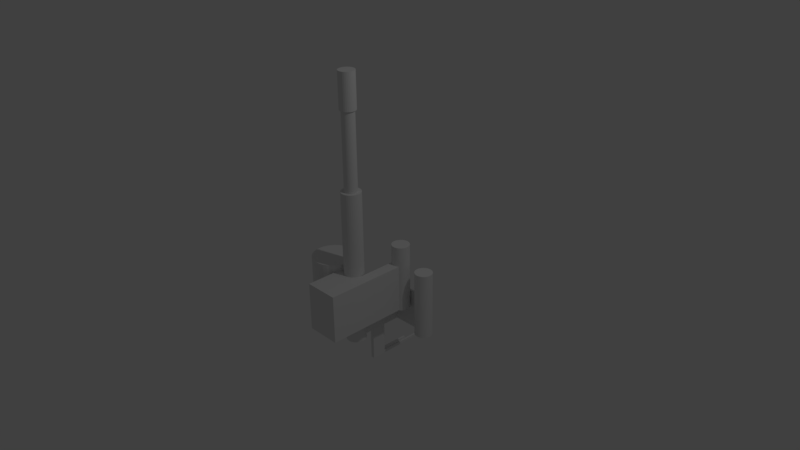 # Source: STurretHead.blend  (saved by Blender 2.77.0; exported with 4.5.12 LTS)
import bpy
from mathutils import Matrix  # noqa: F401  (used for matrix-valued properties, if any)

bpy.ops.wm.read_factory_settings(use_empty=True)
scene = bpy.context.scene
scene.name = 'Scene'

# ---- collections
col_collection_1 = bpy.data.collections.new('Collection 1'); scene.collection.children.link(col_collection_1)

# ---- world
world_world = bpy.data.worlds.new('World'); scene.world = world_world
world_world.color = (0.05088, 0.05088, 0.05088)
world_world.use_sun_shadow = False
world_world.sun_shadow_jitter_overblur = 0.0
world_world.cycles.sampling_method = 'MANUAL'

# ---- cameras
cam_camera = bpy.data.cameras.new('Camera')
cam_camera.clip_end = 100.0
cam_camera.lens = 35.0
cam_camera.sensor_width = 32.0
cam_camera.sensor_height = 18.0
cam_camera.ortho_scale = 7.314
cam_camera.dof.focus_distance = 0.0
cam_camera.dof.aperture_fstop = 128.0

# ---- lights
light_lamp = bpy.data.lights.new('Lamp', 'POINT')
light_lamp.transmission_factor = 0.0
light_lamp.cutoff_distance = 30.0
light_lamp.energy = 100.0
light_lamp.shadow_buffer_clip_start = 1.001
light_lamp.shadow_soft_size = 0.1
light_lamp.shadow_maximum_resolution = 0.006
light_lamp.use_absolute_resolution = True

# ---- meshes
me_cube_001 = bpy.data.meshes.new('Cube.001')
me_cube_001.from_pydata([(0.4821, -2.009, -2.015), (0.4821, -0.636, -2.015), (0.4821, -2.009, -0.4727), (0.4821, -0.636, -0.4727), (-0.6157, -2.009, -2.015), (-0.6157, -2.009, -0.4727), (-0.2052, -0.931, 2.2), (-0.2052, -0.931, -2.779), (-1.17, -1.281, -1.579), (-1.17, -1.281, -0.2505), (-1.04, -1.269, -1.579), (-1.04, -1.269, -0.2505), (-0.9154, -1.231, -1.579), (-0.9154, -1.231, -0.2505), (-0.8006, -1.169, -1.579), (-0.8006, -1.169, -0.2505), (-0.6999, -1.087, -1.579), (-0.6999, -1.087, -0.2505), (-0.6173, -0.9862, -1.579), (-0.6173, -0.9862, -0.2505), (-0.5559, -0.8714, -1.579), (-0.5559, -0.8714, -0.2505), (-0.5181, -0.7468, -1.579), (-0.5181, -0.7468, -0.2505), (-0.5054, -0.6172, -1.579), (-0.5054, -0.6172, -0.2505), (-0.5559, -0.3631, -1.579), (-0.5559, -0.3631, -0.2505), (-0.6173, -0.2482, -1.579), (-0.6173, -0.2482, -0.2505), (-0.6999, -0.1476, -1.579), (-0.6999, -0.1476, -0.2505), (-0.8006, -0.06499, -1.579), (-0.8006, -0.06499, -0.2505), (-0.9154, -0.003613, -1.579), (-0.9154, -0.003613, -0.2505), (-1.04, 0.03418, -1.579), (-1.04, 0.03418, -0.2505), (-1.17, 0.04694, -1.579), (-1.17, 0.04694, -0.2505), (-1.299, 0.03418, -1.579), (-1.299, 0.03418, -0.2505), (-1.424, -0.003613, -1.579), (-1.424, -0.003613, -0.2505), (-1.539, -0.06499, -1.579), (-1.539, -0.06499, -0.2505), (-1.639, -0.1476, -1.579), (-1.639, -0.1476, -0.2505), (-1.722, -0.2482, -1.579), (-1.722, -0.2482, -0.2505), (-1.783, -0.3631, -1.579), (-1.783, -0.3631, -0.2505), (-1.821, -0.4876, -1.579), (-1.821, -0.4876, -0.2505), (-1.834, -0.6172, -1.579), (-1.834, -0.6172, -0.2505), (-1.821, -0.7468, -1.579), (-1.821, -0.7468, -0.2505), (-1.783, -0.8714, -1.579), (-1.783, -0.8714, -0.2505), (-1.722, -0.9862, -1.579), (-1.722, -0.9862, -0.2505), (-1.639, -1.087, -1.579), (-1.639, -1.087, -0.2505), (-1.539, -1.169, -1.579), (-1.539, -1.169, -0.2505), (-1.424, -1.231, -1.579), (-1.424, -1.231, -0.2505), (-1.299, -1.269, -1.579), (-1.299, -1.269, -0.2505), (-0.144, -0.9249, -2.779), (-0.144, -0.9249, 2.2), (-0.08511, -0.9071, -2.779), (-0.08511, -0.9071, 2.2), (-0.03087, -0.8781, -2.779), (-0.03087, -0.8781, 2.2), (0.01668, -0.8391, -2.779), (0.01668, -0.8391, 2.2), (0.0557, -0.7915, -2.779), (0.0557, -0.7915, 2.2), (0.08469, -0.7373, -2.779), (0.08469, -0.7373, 2.2), (0.1025, -0.6784, -2.779), (0.1025, -0.6784, 2.2), (0.1086, -0.6172, -2.779), (0.1086, -0.6172, 2.2), (0.1025, -0.556, -2.779), (0.1025, -0.556, 2.2), (0.08469, -0.4971, -2.779), (0.08469, -0.4971, 2.2), (0.0557, -0.4429, -2.779), (0.0557, -0.4429, 2.2), (0.01668, -0.3954, -2.779), (0.01668, -0.3954, 2.2), (-0.03087, -0.3563, -2.779), (-0.03087, -0.3563, 2.2), (-0.08511, -0.3273, -2.779), (-0.08511, -0.3273, 2.2), (-0.2052, -0.3035, 2.2), (-0.2664, -0.3095, -2.779), (-0.2664, -0.3095, 2.2), (-0.3252, -0.3273, -2.779), (-0.3252, -0.3273, 2.2), (-0.3795, -0.3563, -2.779), (-0.3795, -0.3563, 2.2), (-0.427, -0.3954, -2.779), (-0.427, -0.3954, 2.2), (-0.4661, -0.4429, -2.779), (-0.4661, -0.4429, 2.2), (-0.4951, -0.4971, -2.779), (-0.4951, -0.4971, 2.2), (-0.5129, -0.556, -2.779), (-0.5129, -0.556, 2.2), (-0.5189, -0.6172, -2.779), (-0.5189, -0.6172, 2.2), (-0.5129, -0.6784, -2.779), (-0.5129, -0.6784, 2.2), (-0.4951, -0.7373, -2.779), (-0.4951, -0.7373, 2.2), (-0.4661, -0.7915, -2.779), (-0.4661, -0.7915, 2.2), (-0.427, -0.8391, -2.779), (-0.427, -0.8391, 2.2), (-0.3795, -0.8781, -2.779), (-0.3795, -0.8781, 2.2), (-0.3252, -0.9071, -2.779), (-0.3252, -0.9071, 2.2), (-0.2664, -0.9249, -2.779), (-0.2664, -0.9249, 2.2), (-0.375, -0.5037, 2.2), (-0.3496, -0.4728, 2.2), (-0.01643, -0.539, 2.2), (-0.004808, -0.5774, 2.2), (-0.3187, -0.4473, 2.2), (-0.0008822, -0.6172, 2.2), (-0.2834, -0.4285, 2.2), (-0.004808, -0.6571, 2.2), (-0.245, -0.4168, 2.2), (-0.01643, -0.6954, 2.2), (-0.2052, -0.4129, 2.2), (-0.03531, -0.7307, 2.2), (-0.1653, -0.4168, 2.2), (-0.06072, -0.7617, 2.2), (-0.127, -0.4285, 2.2), (-0.09168, -0.7871, 2.2), (-0.09168, -0.4473, 2.2), (-0.127, -0.806, 2.2), (-0.06072, -0.4728, 2.2), (-0.1653, -0.8176, 2.2), (-0.03531, -0.5037, 2.2), (-0.2052, -0.8215, 2.2), (-0.3939, -0.539, 2.2), (-0.4056, -0.5774, 2.2), (-0.4095, -0.6172, 2.2), (-0.4056, -0.6571, 2.2), (-0.3939, -0.6954, 2.2), (-0.375, -0.7307, 2.2), (-0.3496, -0.7617, 2.2), (-0.3187, -0.7871, 2.2), (-0.2834, -0.806, 2.2), (-0.245, -0.8176, 2.2), (-0.375, -0.5037, 4.661), (-0.3496, -0.4728, 4.661), (-0.01643, -0.539, 4.661), (-0.004808, -0.5774, 4.661), (-0.3187, -0.4473, 4.661), (-0.0008822, -0.6172, 4.661), (-0.2834, -0.4285, 4.661), (-0.004808, -0.6571, 4.661), (-0.245, -0.4168, 4.661), (-0.01643, -0.6954, 4.661), (-0.2052, -0.4129, 4.661), (-0.03531, -0.7307, 4.661), (-0.1653, -0.4168, 4.661), (-0.06072, -0.7617, 4.661), (-0.127, -0.4285, 4.661), (-0.09168, -0.7871, 4.661), (-0.09168, -0.4473, 4.661), (-0.127, -0.806, 4.661), (-0.06072, -0.4728, 4.661), (-0.1653, -0.8176, 4.661), (-0.03531, -0.5037, 4.661), (-0.2052, -0.8215, 4.661), (-0.3939, -0.539, 4.661), (-0.4056, -0.5774, 4.661), (-0.4095, -0.6172, 4.661), (-0.4056, -0.6571, 4.661), (-0.3939, -0.6954, 4.661), (-0.375, -0.7307, 4.661), (-0.3496, -0.7617, 4.661), (-0.3187, -0.7871, 4.661), (-0.2834, -0.806, 4.661), (-0.245, -0.8176, 4.661), (-0.4153, -0.4768, 4.661), (-0.3839, -0.4385, 4.661), (0.02829, -0.5205, 4.661), (0.04267, -0.5679, 4.661), (-0.3456, -0.4071, 4.661), (0.04753, -0.6172, 4.661), (-0.3019, -0.3837, 4.661), (0.04267, -0.6665, 4.661), (-0.2545, -0.3694, 4.661), (0.02829, -0.7139, 4.661), (-0.2052, -0.3645, 4.661), (0.004939, -0.7576, 4.661), (-0.1559, -0.3694, 4.661), (-0.02649, -0.7959, 4.661), (-0.1085, -0.3837, 4.661), (-0.06478, -0.8273, 4.661), (-0.06478, -0.4071, 4.661), (-0.1085, -0.8507, 4.661), (-0.02649, -0.4385, 4.661), (-0.1559, -0.8651, 4.661), (0.004939, -0.4768, 4.661), (-0.2052, -0.8699, 4.661), (-0.4387, -0.5205, 4.661), (-0.453, -0.5679, 4.661), (-0.4579, -0.6172, 4.661), (-0.453, -0.6665, 4.661), (-0.4387, -0.7139, 4.661), (-0.4153, -0.7576, 4.661), (-0.3839, -0.7959, 4.661), (-0.3456, -0.8273, 4.661), (-0.3019, -0.8507, 4.661), (-0.2545, -0.8651, 4.661), (-0.4153, -0.4768, 5.789), (-0.3839, -0.4385, 5.789), (0.02829, -0.5205, 5.789), (0.04267, -0.5679, 5.789), (-0.3456, -0.4071, 5.789), (0.04753, -0.6172, 5.789), (-0.3019, -0.3837, 5.789), (0.04267, -0.6665, 5.789), (-0.2545, -0.3694, 5.789), (0.02829, -0.7139, 5.789), (-0.2052, -0.3645, 5.789), (0.004939, -0.7576, 5.789), (-0.1559, -0.3694, 5.789), (-0.02649, -0.7959, 5.789), (-0.1085, -0.3837, 5.789), (-0.06478, -0.8273, 5.789), (-0.06478, -0.4071, 5.789), (-0.1085, -0.8507, 5.789), (-0.02649, -0.4385, 5.789), (-0.1559, -0.8651, 5.789), (0.004939, -0.4768, 5.789), (-0.2052, -0.8699, 5.789), (-0.4387, -0.5205, 5.789), (-0.453, -0.5679, 5.789), (-0.4579, -0.6172, 5.789), (-0.453, -0.6665, 5.789), (-0.4387, -0.7139, 5.789), (-0.4153, -0.7576, 5.789), (-0.3839, -0.7959, 5.789), (-0.3456, -0.8273, 5.789), (-0.3019, -0.8507, 5.789), (-0.2545, -0.8651, 5.789), (1.089, 0.7483, -2.787), (1.089, 0.7483, -0.6039), (1.145, 0.7538, -0.6039), (1.198, 0.77, -0.6039), (1.247, 0.7962, -2.787), (1.29, 0.8316, -0.6039), (1.326, 0.8747, -2.787), (1.326, 0.8747, -0.6039), (1.352, 0.9238, -2.787), (1.352, 0.9238, -0.6039), (1.368, 0.9771, -2.787), (1.368, 0.9771, -0.6039), (1.374, 1.033, -0.6039), (1.352, 1.141, -2.787), (1.352, 1.141, -0.6039), (1.29, 1.234, -2.787), (1.247, 1.269, -2.787), (1.247, 1.269, -0.6039), (1.198, 1.295, -2.787), (1.145, 1.311, -0.6039), (1.089, 1.317, -2.787), (1.089, 1.317, -0.6039), (0.9806, 1.295, -2.787), (0.9806, 1.295, -0.6039), (0.9315, 1.269, -2.787), (0.9315, 1.269, -0.6039), (0.8884, 1.234, -0.6039), (0.8531, 1.19, -2.787), (0.8268, 1.141, -2.787), (0.8106, 1.088, -2.787), (0.8106, 1.088, -0.6039), (0.8052, 1.033, -2.787), (0.8268, 0.9238, -2.787), (0.8268, 0.9238, -0.6039), (0.8531, 0.8747, -2.787), (0.8884, 0.8316, -0.6039), (1.034, 0.7538, -2.787), (-0.2052, -0.3035, -2.779), (-0.144, -0.3095, 2.2), (-0.144, -0.3095, -2.779), (-0.4661, -0.4429, -0.2895), (0.08469, -0.4971, -0.2895), (-0.427, -0.3954, -0.2895), (0.1025, -0.556, -0.2895), (-0.3795, -0.3563, -0.2895), (0.1086, -0.6172, -0.2895), (-0.3252, -0.3273, -0.2895), (0.1025, -0.6784, -0.2895), (-0.2664, -0.3095, -0.2895), (0.08469, -0.7373, -0.2895), (0.0557, -0.7915, -0.2895), (0.01668, -0.8391, -0.2895), (-0.08511, -0.3273, -0.2895), (-0.03087, -0.8781, -0.2895), (-0.03087, -0.3563, -0.2895), (-0.08511, -0.9071, -0.2895), (0.01668, -0.3954, -0.2895), (-0.144, -0.9249, -0.2895), (-0.2052, -0.931, -0.2895), (0.0557, -0.4429, -0.2895), (-0.4951, -0.4971, -0.2895), (-0.5129, -0.556, -0.2895), (-0.5189, -0.6172, -0.2895), (-0.5129, -0.6784, -0.2895), (-0.4951, -0.7373, -0.2895), (-0.4661, -0.7915, -0.2895), (-0.427, -0.8391, -0.2895), (-0.3795, -0.8781, -0.2895), (-0.3252, -0.9071, -0.2895), (-0.2664, -0.9249, -0.2895), (-0.2052, -0.3035, -0.2895), (-0.144, -0.3095, -0.2895), (-0.4661, -0.4429, -1.534), (0.08469, -0.4971, -1.534), (-0.427, -0.3954, -1.534), (0.1025, -0.556, -1.534), (-0.3795, -0.3563, -1.534), (0.1086, -0.6172, -1.534), (-0.3252, -0.3273, -1.534), (0.1025, -0.6784, -1.534), (-0.2664, -0.3095, -1.471), (0.08469, -0.7373, -1.534), (-0.2052, -0.3035, -1.471), (0.0557, -0.7915, -1.534), (-0.144, -0.3095, -1.534), (0.01668, -0.8391, -1.534), (-0.08511, -0.3273, -1.534), (-0.03087, -0.8781, -1.534), (-0.03087, -0.3563, -1.534), (-0.08511, -0.9071, -1.534), (0.01668, -0.3954, -1.534), (-0.144, -0.9249, -1.534), (0.0557, -0.4429, -1.534), (-0.4951, -0.4971, -1.534), (-0.5129, -0.556, -1.534), (-0.5189, -0.6172, -1.534), (-0.5129, -0.6784, -1.534), (-0.4951, -0.7373, -1.534), (-0.4661, -0.7915, -1.534), (-0.427, -0.8391, -1.534), (-0.3795, -0.8781, -1.534), (-0.3252, -0.9071, -1.534), (-0.2664, -0.9249, -1.534), (-0.144, -0.3095, -1.471), (-0.2052, -0.931, -1.534), (-0.2664, 1.088, -1.471), (-0.2664, 1.088, -2.779), (-0.2052, 1.094, -2.779), (-0.2052, 1.094, -1.471), (-0.144, 1.088, -2.779), (-0.144, 1.088, -1.471), (1.145, 0.7538, -1.47), (1.247, 0.7962, -1.47), (1.29, 0.8316, -1.47), (1.352, 0.9238, -1.47), (1.368, 0.9771, -1.47), (1.374, 1.033, -1.47), (1.368, 1.088, -1.47), (1.352, 1.141, -1.47), (1.29, 1.234, -1.47), (1.247, 1.269, -1.47), (1.145, 1.311, -1.47), (1.089, 1.317, -1.47), (1.034, 1.311, -1.47), (0.9315, 1.269, -1.47), (0.8884, 1.234, -1.47), (0.8531, 1.19, -1.47), (0.8268, 1.141, -1.47), (0.8052, 1.033, -1.47), (0.8268, 0.9238, -1.47), (0.8531, 0.8747, -1.47), (0.8884, 0.8316, -1.47), (0.9315, 0.7962, -1.47), (0.9806, 0.77, -1.47), (1.034, 0.7538, -1.47), (0.8106, 1.088, -2.749), (0.8052, 1.033, -2.749), (-0.2696, 1.11, -1.465), (-0.2696, 1.11, -2.785), (-0.275, 1.054, -2.785), (-0.275, 1.054, -1.465), (-0.5181, -0.4876, -1.579), (-0.5181, -0.4876, -0.2505), (-0.1158, -0.4433, -0.2505), (-0.1158, -0.4433, -1.579), (-0.1536, -0.3187, -1.579), (-0.1536, -0.3187, -0.2505), (0.1199, -2.009, -0.4727), (0.1199, -0.636, -2.015), (0.1199, -2.009, -2.015), (0.4821, 0.6024, -2.015), (0.4821, 0.6024, -0.4727), (0.1199, 0.6024, -2.015), (0.1199, 0.6024, -0.4727), (0.1199, -0.636, -0.4727), (-0.6157, -0.636, -0.4727), (1.145, 0.7538, -2.787), (1.198, 0.77, -2.787), (1.247, 0.7962, -0.6039), (1.29, 0.8316, -2.787), (1.374, 1.033, -2.787), (1.368, 1.088, -2.787), (1.368, 1.088, -0.6039), (1.326, 1.19, -2.787), (1.326, 1.19, -0.6039), (1.29, 1.234, -0.6039), (1.198, 1.295, -0.6039), (1.145, 1.311, -2.787), (1.034, 1.311, -2.787), (1.034, 1.311, -0.6039), (0.8884, 1.234, -2.787), (0.8531, 1.19, -0.6039), (0.8268, 1.141, -0.6039), (0.8052, 1.033, -0.6039), (0.8106, 0.9771, -2.787), (0.8106, 0.9771, -0.6039), (0.8531, 0.8747, -0.6039), (0.8884, 0.8316, -2.787), (0.9315, 0.7962, -2.787), (0.9315, 0.7962, -0.6039), (0.9806, 0.77, -2.787), (0.9806, 0.77, -0.6039), (1.034, 0.7538, -0.6039), (1.089, 0.7483, -1.47), (1.198, 0.77, -1.47), (1.326, 0.8747, -1.47), (1.326, 1.19, -1.47), (1.198, 1.295, -1.47), (0.9806, 1.295, -1.47), (0.8106, 1.088, -1.47), (0.8106, 0.9771, -1.47), (-0.6157, -0.636, -2.015), (0.3236, 0.524, 0.1602), (0.379, 0.5295, -2.023), (0.4323, 0.5457, -2.023), (0.4323, 0.5457, 0.1602), (0.4815, 0.5719, -2.023), (0.4815, 0.5719, 0.1602), (0.5245, 0.6073, -2.023), (0.5245, 0.6073, 0.1602), (0.5599, 0.6504, -2.023), (0.5599, 0.6504, 0.1602), (0.5861, 0.6995, -2.023), (0.6023, 0.7528, -2.023), (0.6023, 0.7528, 0.1602), (0.6023, 0.8637, -2.023), (0.6023, 0.8637, 0.1602), (0.5861, 0.917, 0.1602), (0.5599, 0.9661, 0.1602), (0.4815, 1.045, 0.1602), (0.4323, 1.071, 0.1602), (0.379, 1.087, 0.1602), (0.2681, 1.087, -2.023), (0.2681, 1.087, 0.1602), (0.2148, 1.071, -2.023), (0.1657, 1.045, 0.1602), (0.1226, 1.009, 0.1602), (0.08725, 0.9661, -2.023), (0.04481, 0.8637, -2.023), (0.04481, 0.8637, 0.1602), (0.03935, 0.8083, -2.023), (0.03935, 0.8083, 0.1602), (0.04481, 0.7528, -2.023), (0.06098, 0.6995, 0.1602), (0.08725, 0.6504, -2.023), (0.1226, 0.6073, -2.023), (0.1226, 0.6073, 0.1602), (0.1657, 0.5719, -2.023), (0.1657, 0.5719, 0.1602), (0.2148, 0.5457, -2.023), (0.2681, 0.5295, -2.023), (0.3236, 0.524, -0.7056), (0.379, 0.5295, -0.7056), (0.4323, 0.5457, -0.7056), (0.5599, 0.6504, -0.7056), (0.5861, 0.6995, -0.7056), (0.6078, 0.8083, -0.7056), (0.6023, 0.8637, -0.7056), (0.5861, 0.917, -0.7056), (0.4815, 1.045, -0.7056), (0.379, 1.087, -0.7056), (0.2148, 1.071, -0.7056), (0.1226, 1.009, -0.7056), (0.08725, 0.9661, -0.7056), (0.04481, 0.7528, -0.7056), (0.06098, 0.6995, -0.7056), (0.1657, 0.5719, -0.7056), (0.2148, 0.5457, -0.7056), (0.2681, 0.5295, -0.7056), (0.03935, 0.8083, -0.7056), (0.3236, 0.524, -2.023), (0.379, 0.5295, 0.1602), (0.5861, 0.6995, 0.1602), (0.6078, 0.8083, -2.023), (0.6078, 0.8083, 0.1602), (0.5861, 0.917, -2.023), (0.5599, 0.9661, -2.023), (0.5245, 1.009, -2.023), (0.5245, 1.009, 0.1602), (0.4815, 1.045, -2.023), (0.4323, 1.071, -2.023), (0.379, 1.087, -2.023), (0.3236, 1.092, -2.023), (0.3236, 1.092, 0.1602), (0.2148, 1.071, 0.1602), (0.1657, 1.045, -2.023), (0.1226, 1.009, -2.023), (0.08725, 0.9661, 0.1602), (0.06098, 0.917, -2.023), (0.06098, 0.917, 0.1602), (0.04481, 0.7528, 0.1602), (0.06098, 0.6995, -2.023), (0.08725, 0.6504, 0.1602), (0.2148, 0.5457, 0.1602), (0.2681, 0.5295, 0.1602), (0.4815, 0.5719, -0.7056), (0.5245, 0.6073, -0.7056), (0.6023, 0.7528, -0.7056), (0.5599, 0.9661, -0.7056), (0.5245, 1.009, -0.7056), (0.4323, 1.071, -0.7056), (0.3236, 1.092, -0.7056), (0.2681, 1.087, -0.7056), (0.1657, 1.045, -0.7056), (0.06098, 0.917, -0.7056), (0.04481, 0.8637, -0.7056), (0.08725, 0.6504, -0.7056), (0.1226, 0.6073, -0.7056), (0.04481, 0.8637, -1.985), (0.03935, 0.8083, -1.985), (-0.2052, 0.03034, -1.471), (-0.2052, 0.4961, -1.471), (-0.2052, 0.4961, -2.779), (-0.2052, 0.03034, -2.779), (-0.2664, 0.02431, -2.779), (-0.2664, 0.4901, -2.779), (-0.2664, 0.4901, -1.471), (-0.2664, 0.02431, -1.471), (-0.2052, 0.0288, -1.471), (-0.2052, 0.4945, -1.471), (-0.144, 0.4885, -1.471), (-0.144, 0.02277, -1.471), (-0.144, 0.02277, -2.779), (-0.144, 0.4885, -2.779), (-0.2052, 0.4945, -2.779), (-0.2052, 0.0288, -2.779), (-0.2052, 0.4961, -3.862), (-0.2052, 0.03034, -3.862), (-0.2664, 0.02431, -3.862), (-0.2664, 0.4901, -3.862), (-0.144, 0.02277, -3.862), (-0.144, 0.4885, -3.862), (-0.2052, 0.4945, -3.862), (-0.2052, 0.0288, -3.862), (-0.2052, 0.0288, -3.774), (-0.2052, 0.4945, -3.774), (-0.144, 0.02277, -3.774), (-0.144, 0.4885, -3.774), (-0.2052, 0.4961, -3.701), (-0.2052, 0.03034, -3.701), (-0.2664, 0.02431, -3.701), (-0.2664, 0.4901, -3.701), (-0.1374, 1.859, -3.862), (-0.1989, 1.858, -3.862), (-0.1989, 1.858, -3.774), (-0.1374, 1.859, -3.774), (-0.1874, 1.422, -3.862), (-0.2489, 1.424, -3.862), (-0.1874, 1.422, -3.701), (-0.2489, 1.424, -3.701)], [], [(1, 3, 2, 0), (411, 412, 5, 404), (412, 448, 4, 5), (405, 1, 0, 406), (406, 404, 5, 4), (3, 1, 407, 408), (128, 160, 159, 126), (71, 148, 150, 6), (8, 10, 11, 9), (116, 154, 153, 114), (324, 325, 126, 124), (10, 12, 13, 11), (85, 134, 136, 83), (323, 324, 124, 122), (12, 14, 15, 13), (83, 136, 138, 81), (322, 323, 122, 120), (14, 16, 17, 15), (81, 138, 140, 79), (321, 322, 120, 118), (16, 18, 19, 17), (79, 140, 142, 77), (320, 321, 118, 116), (18, 20, 21, 19), (106, 130, 133, 104), (319, 320, 116, 114), (20, 22, 23, 21), (104, 133, 135, 102), (318, 319, 114, 112), (22, 24, 25, 23), (97, 143, 145, 95), (317, 318, 112, 110), (24, 398, 399, 25), (95, 145, 147, 93), (297, 317, 110, 108), (93, 147, 149, 91), (299, 297, 108, 106), (26, 28, 29, 27), (91, 149, 131, 89), (301, 299, 106, 104), (28, 30, 31, 29), (114, 153, 152, 112), (303, 301, 104, 102), (30, 32, 33, 31), (120, 156, 155, 118), (305, 303, 102, 100), (32, 34, 35, 33), (118, 155, 154, 116), (327, 305, 100, 98), (34, 36, 37, 35), (124, 158, 157, 122), (36, 38, 39, 37), (6, 150, 160, 128), (309, 328, 295, 97), (38, 40, 41, 39), (89, 131, 132, 87), (311, 309, 97, 95), (40, 42, 43, 41), (108, 129, 130, 106), (313, 311, 95, 93), (42, 44, 45, 43), (87, 132, 134, 85), (316, 313, 93, 91), (44, 46, 47, 45), (77, 142, 144, 75), (298, 316, 91, 89), (46, 48, 49, 47), (75, 144, 146, 73), (300, 298, 89, 87), (48, 50, 51, 49), (73, 146, 148, 71), (302, 300, 87, 85), (50, 52, 53, 51), (102, 135, 137, 100), (304, 302, 85, 83), (52, 54, 55, 53), (100, 137, 139, 98), (306, 304, 83, 81), (54, 56, 57, 55), (98, 139, 141, 295), (307, 306, 81, 79), (56, 58, 59, 57), (295, 141, 143, 97), (308, 307, 79, 77), (58, 60, 61, 59), (160, 192, 191, 159), (310, 308, 77, 75), (60, 62, 63, 61), (7, 127, 125, 123, 121, 119, 117, 115, 113, 111, 109, 107, 105, 103, 101, 99, 294, 296, 96, 94, 92, 90, 88, 86, 84, 82, 80, 78, 76, 74, 72, 70), (312, 310, 75, 73), (62, 64, 65, 63), (326, 315, 6, 128), (314, 312, 73, 71), (64, 66, 67, 65), (11, 13, 15, 17, 19, 21, 23, 25, 399, 27, 29, 31, 33, 35, 37, 39, 41, 43, 45, 47, 49, 51, 53, 55, 57, 59, 61, 63, 65, 67, 69, 9), (315, 314, 71, 6), (66, 68, 69, 67), (126, 159, 158, 124), (325, 326, 128, 126), (68, 8, 9, 69), (8, 68, 66, 64, 62, 60, 58, 56, 54, 52, 50, 48, 46, 44, 42, 40, 38, 36, 34, 32, 30, 28, 26, 398, 24, 22, 20, 18, 16, 14, 12, 10), (110, 151, 129, 108), (122, 157, 156, 120), (112, 152, 151, 110), (191, 223, 222, 190), (151, 183, 161, 129), (154, 186, 185, 153), (144, 176, 178, 146), (135, 167, 169, 137), (129, 161, 162, 130), (155, 187, 186, 154), (158, 190, 189, 157), (131, 163, 164, 132), (148, 180, 182, 150), (139, 171, 173, 141), (133, 165, 167, 135), (159, 191, 190, 158), (153, 185, 184, 152), (143, 175, 177, 145), (134, 166, 168, 136), (137, 169, 171, 139), (147, 179, 181, 149), (138, 170, 172, 140), (157, 189, 188, 156), (141, 173, 175, 143), (132, 164, 166, 134), (150, 182, 192, 160), (142, 174, 176, 144), (152, 184, 183, 151), (136, 168, 170, 138), (145, 177, 179, 147), (156, 188, 187, 155), (146, 178, 180, 148), (130, 162, 165, 133), (149, 181, 163, 131), (140, 172, 174, 142), (210, 242, 244, 212), (166, 198, 200, 168), (185, 217, 216, 184), (175, 207, 209, 177), (169, 201, 203, 171), (179, 211, 213, 181), (170, 202, 204, 172), (189, 221, 220, 188), (173, 205, 207, 175), (164, 196, 198, 166), (182, 214, 224, 192), (184, 216, 215, 183), (174, 206, 208, 176), (177, 209, 211, 179), (168, 200, 202, 170), (178, 210, 212, 180), (188, 220, 219, 187), (172, 204, 206, 174), (162, 194, 197, 165), (181, 213, 195, 163), (192, 224, 223, 191), (183, 215, 193, 161), (167, 199, 201, 169), (186, 218, 217, 185), (176, 208, 210, 178), (161, 193, 194, 162), (187, 219, 218, 186), (190, 222, 221, 189), (163, 195, 196, 164), (180, 212, 214, 182), (171, 203, 205, 173), (165, 197, 199, 167), (244, 242, 240, 238, 236, 234, 232, 230, 228, 227, 245, 243, 241, 239, 237, 235, 233, 231, 229, 226, 225, 247, 248, 249, 250, 251, 252, 253, 254, 255, 256, 246), (220, 252, 251, 219), (213, 245, 227, 195), (204, 236, 238, 206), (194, 226, 229, 197), (224, 256, 255, 223), (215, 247, 225, 193), (208, 240, 242, 210), (199, 231, 233, 201), (218, 250, 249, 217), (193, 225, 226, 194), (219, 251, 250, 218), (222, 254, 253, 221), (203, 235, 237, 205), (195, 227, 228, 196), (212, 244, 246, 214), (197, 229, 231, 199), (223, 255, 254, 222), (198, 230, 232, 200), (217, 249, 248, 216), (207, 239, 241, 209), (201, 233, 235, 203), (221, 253, 252, 220), (211, 243, 245, 213), (202, 234, 236, 204), (205, 237, 239, 207), (196, 228, 230, 198), (214, 246, 256, 224), (216, 248, 247, 215), (206, 238, 240, 208), (209, 241, 243, 211), (200, 232, 234, 202), (440, 368, 259, 258), (368, 441, 260, 259), (441, 369, 415, 260), (369, 370, 262, 415), (370, 442, 264, 262), (442, 371, 266, 264), (371, 372, 268, 266), (372, 373, 269, 268), (373, 374, 419, 269), (374, 375, 271, 419), (375, 443, 421, 271), (443, 376, 422, 421), (376, 377, 274, 422), (377, 444, 423, 274), (444, 378, 276, 423), (378, 379, 278, 276), (379, 380, 426, 278), (380, 445, 280, 426), (445, 381, 282, 280), (381, 382, 283, 282), (382, 383, 428, 283), (383, 384, 429, 428), (384, 446, 287, 429), (446, 385, 430, 287), (385, 447, 432, 430), (447, 386, 290, 432), (386, 387, 433, 290), (387, 388, 292, 433), (388, 389, 436, 292), (389, 390, 438, 436), (259, 260, 415, 262, 264, 266, 268, 269, 419, 271, 421, 422, 274, 423, 276, 278, 426, 280, 282, 283, 428, 429, 287, 430, 432, 290, 433, 292, 436, 438, 439, 258), (390, 391, 439, 438), (391, 440, 258, 439), (257, 293, 437, 435, 434, 291, 289, 431, 288, 286, 285, 284, 427, 281, 279, 425, 277, 424, 275, 273, 272, 420, 270, 418, 417, 267, 265, 263, 416, 261, 414, 413), (328, 327, 98, 295), (341, 360, 328), (360, 339, 327, 328), (358, 359, 326, 325), (361, 348, 314, 315), (348, 346, 312, 314), (359, 361, 315, 326), (346, 344, 310, 312), (344, 342, 308, 310), (342, 340, 307, 308), (340, 338, 306, 307), (338, 336, 304, 306), (336, 334, 302, 304), (334, 332, 300, 302), (332, 330, 298, 300), (330, 349, 316, 298), (349, 347, 313, 316), (347, 345, 311, 313), (345, 343, 309, 311), (343, 341, 328, 309), (339, 337, 305, 327), (337, 335, 303, 305), (335, 333, 301, 303), (333, 331, 299, 301), (331, 329, 297, 299), (329, 350, 317, 297), (350, 351, 318, 317), (351, 352, 319, 318), (352, 353, 320, 319), (353, 354, 321, 320), (354, 355, 322, 321), (355, 356, 323, 322), (356, 357, 324, 323), (357, 358, 325, 324), (123, 125, 358, 357), (121, 123, 357, 356), (119, 121, 356, 355), (117, 119, 355, 354), (115, 117, 354, 353), (113, 115, 353, 352), (111, 113, 352, 351), (109, 111, 351, 350), (107, 109, 350, 329), (105, 107, 329, 331), (103, 105, 331, 333), (101, 103, 333, 335), (99, 101, 335, 337), (549, 364, 365, 548), (96, 296, 341, 343), (94, 96, 343, 345), (92, 94, 345, 347), (90, 92, 347, 349), (88, 90, 349, 330), (86, 88, 330, 332), (84, 86, 332, 334), (82, 84, 334, 336), (80, 82, 336, 338), (78, 80, 338, 340), (76, 78, 340, 342), (74, 76, 342, 344), (72, 74, 344, 346), (127, 7, 361, 359), (70, 72, 346, 348), (7, 70, 348, 361), (125, 127, 359, 358), (557, 367, 365, 556), (296, 360, 341), (364, 363, 362, 365), (366, 364, 365, 367), (561, 364, 366, 560), (553, 362, 363, 552), (548, 365, 362, 553), (560, 366, 367, 557), (552, 363, 364, 549), (556, 365, 364, 561), (293, 257, 440, 391), (437, 293, 391, 390), (435, 437, 390, 389), (434, 435, 389, 388), (291, 434, 388, 387), (289, 291, 387, 386), (431, 289, 386, 447), (288, 431, 447, 385), (286, 392, 446), (285, 286, 446, 384), (284, 285, 384, 383), (427, 284, 383, 382), (281, 427, 382, 381), (279, 281, 381, 445), (425, 279, 445, 380), (277, 425, 380, 379), (424, 277, 379, 378), (275, 424, 378, 444), (273, 275, 444, 377), (272, 273, 377, 376), (420, 272, 376, 443), (270, 420, 443, 375), (418, 270, 375, 374), (417, 418, 374, 373), (267, 417, 373, 372), (265, 267, 372, 371), (263, 265, 371, 442), (416, 263, 442, 370), (261, 416, 370, 369), (414, 261, 369, 441), (413, 414, 441, 368), (257, 413, 368, 440), (393, 396, 395, 392), (288, 393, 392, 286), (385, 393, 288), (395, 396, 397, 394), (385, 397, 396, 393), (446, 394, 397, 385), (392, 395, 394, 446), (398, 399, 27, 26), (401, 402, 403, 400), (26, 402, 401, 398), (399, 400, 403, 27), (27, 403, 402, 26), (398, 401, 400, 399), (0, 2, 404, 406), (448, 405, 406, 4), (3, 411, 404, 2), (409, 410, 408, 407), (1, 405, 409, 407), (405, 411, 410, 409), (411, 3, 408, 410), (448, 412, 411, 405), (488, 489, 508, 449), (489, 490, 452, 508), (490, 532, 454, 452), (532, 533, 456, 454), (533, 491, 458, 456), (491, 492, 509, 458), (492, 534, 461, 509), (534, 493, 511, 461), (493, 494, 463, 511), (494, 495, 464, 463), (495, 535, 465, 464), (535, 536, 515, 465), (536, 496, 466, 515), (496, 537, 467, 466), (537, 497, 468, 467), (497, 538, 520, 468), (538, 539, 470, 520), (539, 498, 521, 470), (498, 540, 472, 521), (540, 499, 473, 472), (499, 500, 524, 473), (500, 541, 526, 524), (541, 542, 476, 526), (542, 506, 478, 476), (506, 501, 527, 478), (501, 502, 480, 527), (502, 543, 529, 480), (543, 544, 483, 529), (544, 503, 485, 483), (503, 504, 530, 485), (508, 452, 454, 456, 458, 509, 461, 511, 463, 464, 465, 515, 466, 467, 468, 520, 470, 521, 472, 473, 524, 526, 476, 478, 527, 480, 529, 483, 485, 530, 531, 449), (504, 505, 531, 530), (505, 488, 449, 531), (507, 487, 486, 484, 482, 481, 528, 479, 477, 475, 525, 474, 523, 522, 471, 469, 519, 518, 517, 516, 514, 513, 512, 462, 510, 460, 459, 457, 455, 453, 451, 450), (487, 507, 488, 505), (486, 487, 505, 504), (484, 486, 504, 503), (482, 484, 503, 544), (481, 482, 544, 543), (528, 481, 543, 502), (479, 528, 502, 501), (477, 479, 501, 506), (475, 545, 542), (525, 475, 542, 541), (474, 525, 541, 500), (523, 474, 500, 499), (522, 523, 499, 540), (471, 522, 540, 498), (469, 471, 498, 539), (519, 469, 539, 538), (518, 519, 538, 497), (517, 518, 497, 537), (516, 517, 537, 496), (514, 516, 496, 536), (512, 513, 535, 495), (462, 512, 495, 494), (510, 462, 494, 493), (460, 510, 493, 534), (459, 460, 534, 492), (457, 459, 492, 491), (455, 457, 491, 533), (453, 455, 533, 532), (451, 453, 532, 490), (450, 451, 490, 489), (507, 450, 489, 488), (477, 546, 545, 475), (506, 546, 477), (513, 514, 536, 535), (99, 551, 550, 294), (576, 564, 563, 575), (339, 547, 554, 337), (547, 548, 553, 554), (337, 554, 551, 99), (554, 553, 552, 551), (294, 550, 547, 339), (550, 549, 548, 547), (339, 555, 562, 294), (555, 556, 561, 562), (296, 559, 558, 360), (559, 560, 557, 558), (294, 562, 559, 296), (572, 569, 570, 571), (360, 558, 555, 339), (558, 557, 556, 555), (565, 566, 563, 564), (570, 569, 568, 567), (571, 570, 567, 573), (577, 565, 564, 576), (574, 582, 581, 572), (573, 567, 568, 574), (575, 585, 586, 578), (578, 566, 565, 577), (559, 573, 574, 560), (560, 574, 572, 561), (562, 571, 573, 559), (561, 572, 571, 562), (552, 578, 577, 551), (549, 575, 578, 552), (551, 577, 576, 550), (550, 576, 575, 549), (582, 579, 580, 581), (572, 581, 580, 569), (568, 579, 582, 574), (569, 580, 579, 568), (585, 583, 584, 586), (563, 583, 585, 575), (566, 584, 583, 563), (578, 586, 584, 566), (545, 546, 506, 542)])
me_cube_001.use_remesh_preserve_volume = False
me_cube_001.use_remesh_preserve_attributes = False
me_cube_001.use_mirror_vertex_groups = False
me_cube_001.update()

# ---- objects
ob_cube = bpy.data.objects.new('Cube', me_cube_001)
ob_lamp = bpy.data.objects.new('Lamp', light_lamp)
ob_camera = bpy.data.objects.new('Camera', cam_camera)

# ---- transforms, parenting, visibility, modifiers, constraints
ob_cube.location = (0.0, 0.0, 0.0)
ob_cube.scale = (0.4276, 0.4276, 0.4276)
ob_cube.lineart.crease_threshold = 0.0
ob_lamp.location = (4.076, 1.005, 5.904)
ob_lamp.rotation_euler = (0.6503, 0.05522, 1.866)
ob_lamp.lock_rotations_4d = False
ob_lamp.empty_display_type = 'ARROWS'
ob_lamp.color = (0.0, 0.0, 0.0, 0.0)
ob_lamp.lineart.crease_threshold = 0.0
ob_camera.location = (7.481, -6.508, 5.344)
ob_camera.rotation_euler = (1.109, 0.01082, 0.8149)
ob_camera.lock_rotations_4d = False
ob_camera.empty_display_type = 'ARROWS'
ob_camera.color = (0.0, 0.0, 0.0, 0.0)
ob_camera.display_type = 'WIRE'
ob_camera.lineart.crease_threshold = 0.0

# ---- collection membership
col_collection_1.objects.link(ob_cube)
col_collection_1.objects.link(ob_lamp)
col_collection_1.objects.link(ob_camera)

# ---- scene / render settings (as saved in the file)
scene.camera = ob_camera
scene.frame_start = 1; scene.frame_end = 250; scene.frame_set(0)
scene.render.engine = 'BLENDER_EEVEE_NEXT'
scene.render.resolution_percentage = 50
scene.render.dither_intensity = 0.0
scene.cycles.use_denoising = False
scene.cycles.samples = 128
scene.cycles.sampling_pattern = 'TABULATED_SOBOL'
scene.cycles.light_sampling_threshold = 0.0
scene.cycles.use_adaptive_sampling = False
scene.cycles.use_light_tree = False
scene.cycles.blur_glossy = 0.0
scene.cycles.sample_clamp_indirect = 0.0
scene.view_settings.view_transform = 'Standard'
bpy.context.view_layer.update()
